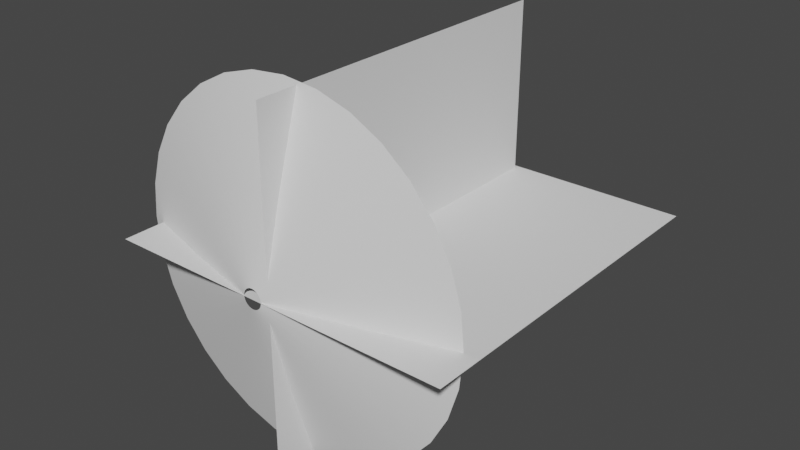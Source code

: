 # Source: muzzle.blend  (saved by Blender 2.92.15; exported with 4.5.12 LTS)
import bpy
from mathutils import Matrix  # noqa: F401  (used for matrix-valued properties, if any)

bpy.ops.wm.read_factory_settings(use_empty=True)
scene = bpy.context.scene
scene.name = 'Scene'

# ---- collections
col_collection = bpy.data.collections.new('Collection'); scene.collection.children.link(col_collection)

# ---- world
world_world = bpy.data.worlds.new('World'); scene.world = world_world
world_world.use_nodes = True; world_world.node_tree.nodes.clear()
_N = world_world.node_tree.nodes; _L = world_world.node_tree.links
n0 = _N.new('ShaderNodeOutputWorld'); n0.name = 'World Output'; n0.location = (300, 300)
n1 = _N.new('ShaderNodeBackground'); n1.name = 'Background'; n1.location = (10, 300)
n1.inputs[0].default_value = (0.05088, 0.05088, 0.05088, 1.0)
_L.new(n1.outputs[0], n0.inputs[0])
n0.is_active_output = True
world_world.color = (0.05088, 0.05088, 0.05088)
world_world.use_sun_shadow = False
world_world.sun_shadow_jitter_overblur = 0.0

# ---- meshes
me_circle_002 = bpy.data.meshes.new('Circle.002')
me_circle_002.from_pydata([(0.0, 1.0, -0.264), (-0.1951, 0.9808, -0.264), (-0.3827, 0.9239, -0.264), (-0.5556, 0.8315, -0.264), (-0.7071, 0.7071, -0.264), (-0.8315, 0.5556, -0.264), (-0.9239, 0.3827, -0.264), (-0.9808, 0.1951, -0.264), (-1.0, 7.55e-08, -0.264), (-0.9808, -0.1951, -0.264), (-0.9239, -0.3827, -0.264), (-0.8315, -0.5556, -0.264), (-0.7071, -0.7071, -0.264), (-0.5556, -0.8315, -0.264), (-0.3827, -0.9239, -0.264), (-0.1951, -0.9808, -0.264), (3.258e-07, -1.0, -0.264), (0.1951, -0.9808, -0.264), (0.3827, -0.9239, -0.264), (0.5556, -0.8315, -0.264), (0.7071, -0.7071, -0.264), (0.8315, -0.5556, -0.264), (0.9239, -0.3827, -0.264), (0.9808, -0.1951, -0.264), (1.0, 9.656e-07, -0.264), (0.9808, 0.1951, -0.264), (0.9239, 0.3827, -0.264), (0.8315, 0.5556, -0.264), (0.7071, 0.7071, -0.264), (0.5556, 0.8315, -0.264), (0.3827, 0.9239, -0.264), (0.1951, 0.9808, -0.264), (-1.123e-07, 0.05466, 0.0), (-0.01066, 0.05361, 0.0), (-0.02092, 0.0505, 0.0), (-0.03037, 0.04545, 0.0), (-0.03865, 0.03865, 0.0), (-0.04545, 0.03037, 0.0), (-0.0505, 0.02092, 0.0), (-0.05361, 0.01066, 0.0), (-0.05466, 2.735e-07, 0.0), (-0.05361, -0.01066, 0.0), (-0.0505, -0.02092, 0.0), (-0.04545, -0.03037, 0.0), (-0.03865, -0.03865, 0.0), (-0.03037, -0.04545, 0.0), (-0.02092, -0.0505, 0.0), (-0.01066, -0.05361, 0.0), (-9.444e-08, -0.05466, 0.0), (0.01066, -0.05361, 0.0), (0.02092, -0.0505, 0.0), (0.03037, -0.04545, 0.0), (0.03865, -0.03865, 0.0), (0.04545, -0.03037, 0.0), (0.0505, -0.02092, 0.0), (0.05361, -0.01066, 0.0), (0.05466, 3.222e-07, 0.0), (0.05361, 0.01066, 0.0), (0.0505, 0.02092, 0.0), (0.04545, 0.03037, 0.0), (0.03865, 0.03865, 0.0), (0.03037, 0.04545, 0.0), (0.02092, 0.0505, 0.0), (0.01066, 0.05361, 0.0), (-0.2018, -0.4872, -0.1241), (-0.1029, -0.5172, -0.1241), (-0.1029, 0.5172, -0.1241), (-0.2018, 0.4872, -0.1241), (0.3729, 0.3729, -0.1241), (0.293, 0.4385, -0.1241), (1.157e-07, -0.5273, -0.1241), (-0.293, 0.4385, -0.1241), (0.2018, 0.4872, -0.1241), (0.1029, -0.5172, -0.1241), (-0.3729, 0.3729, -0.1241), (0.1029, 0.5172, -0.1241), (0.2018, -0.4872, -0.1241), (-0.4385, 0.293, -0.1241), (-5.613e-08, 0.5273, -0.1241), (0.293, -0.4385, -0.1241), (-0.4872, 0.2018, -0.1241), (0.3729, -0.3729, -0.1241), (-0.5172, 0.1029, -0.1241), (0.4385, -0.293, -0.1241), (-0.5273, 1.745e-07, -0.1241), (0.4872, -0.2018, -0.1241), (-0.5172, -0.1029, -0.1241), (0.5172, -0.1029, -0.1241), (-0.4872, -0.2018, -0.1241), (0.5273, 6.439e-07, -0.1241), (-0.4385, -0.293, -0.1241), (0.5172, 0.1029, -0.1241), (-0.3729, -0.3729, -0.1241), (0.4872, 0.2018, -0.1241), (-0.293, -0.4385, -0.1241), (0.4385, 0.293, -0.1241)], [], [(65, 64, 46, 47), (67, 66, 33, 34), (69, 68, 60, 61), (70, 65, 47, 48), (71, 67, 34, 35), (72, 69, 61, 62), (73, 70, 48, 49), (74, 71, 35, 36), (75, 72, 62, 63), (76, 73, 49, 50), (77, 74, 36, 37), (78, 75, 63, 32), (79, 76, 50, 51), (80, 77, 37, 38), (81, 79, 51, 52), (82, 80, 38, 39), (83, 81, 52, 53), (84, 82, 39, 40), (85, 83, 53, 54), (86, 84, 40, 41), (87, 85, 54, 55), (88, 86, 41, 42), (89, 87, 55, 56), (90, 88, 42, 43), (91, 89, 56, 57), (92, 90, 43, 44), (93, 91, 57, 58), (94, 92, 44, 45), (95, 93, 58, 59), (64, 94, 45, 46), (66, 78, 32, 33), (68, 95, 59, 60), (28, 27, 95, 68), (1, 0, 78, 66), (14, 13, 94, 64), (27, 26, 93, 95), (13, 12, 92, 94), (26, 25, 91, 93), (12, 11, 90, 92), (25, 24, 89, 91), (11, 10, 88, 90), (24, 23, 87, 89), (10, 9, 86, 88), (23, 22, 85, 87), (9, 8, 84, 86), (22, 21, 83, 85), (8, 7, 82, 84), (21, 20, 81, 83), (7, 6, 80, 82), (20, 19, 79, 81), (6, 5, 77, 80), (19, 18, 76, 79), (0, 31, 75, 78), (5, 4, 74, 77), (18, 17, 73, 76), (31, 30, 72, 75), (4, 3, 71, 74), (17, 16, 70, 73), (30, 29, 69, 72), (3, 2, 67, 71), (16, 15, 65, 70), (29, 28, 68, 69), (2, 1, 66, 67), (15, 14, 64, 65)])
me_circle_002.polygons.foreach_set('use_smooth', [True] * 64)
_uv = me_circle_002.uv_layers.new(name='UVMap')
_uv.uv.foreach_set('vector', [0.2798, 0.4989, 0.2497, 0.4987, 0.2474, 0.9987, 0.2774, 0.9989, 0.8499, 0.5016, 0.8199, 0.5014, 0.8176, 1.001, 0.8476, 1.002, 0.6999, 0.5009, 0.6699, 0.5007, 0.6675, 1.001, 0.6975, 1.001, 0.3098, 0.499, 0.2798, 0.4989, 0.2774, 0.9989, 0.3074, 0.999, 0.88, 0.5017, 0.8499, 0.5016, 0.8476, 1.002, 0.8776, 1.002, 0.7299, 0.501, 0.6999, 0.5009, 0.6975, 1.001, 0.7275, 1.001, 0.3398, 0.4991, 0.3098, 0.499, 0.3074, 0.999, 0.3374, 0.9991, 0.91, 0.5019, 0.88, 0.5017, 0.8776, 1.002, 0.9076, 1.002, 0.7599, 0.5011, 0.7299, 0.501, 0.7275, 1.001, 0.7575, 1.001, 0.3698, 0.4993, 0.3398, 0.4991, 0.3374, 0.9991, 0.3674, 0.9993, 0.94, 0.502, 0.91, 0.5019, 0.9076, 1.002, 0.9376, 1.002, 0.7899, 0.5013, 0.7599, 0.5011, 0.7575, 1.001, 0.7876, 1.001, 0.3998, 0.4994, 0.3698, 0.4993, 0.3674, 0.9993, 0.3974, 0.9994, 0.97, 0.5021, 0.94, 0.502, 0.9376, 1.002, 0.9676, 1.002, 0.4298, 0.4996, 0.3998, 0.4994, 0.3974, 0.9994, 0.4274, 0.9996, 1.0, 0.5023, 0.97, 0.5021, 0.9676, 1.002, 0.9976, 1.002, 0.4598, 0.4997, 0.4298, 0.4996, 0.4274, 0.9996, 0.4574, 0.9997, 0.06968, 0.4979, 0.03967, 0.4977, 0.0373, 0.9977, 0.06731, 0.9979, 0.4898, 0.4999, 0.4598, 0.4997, 0.4574, 0.9997, 0.4875, 0.9999, 0.09969, 0.498, 0.06968, 0.4979, 0.06731, 0.9979, 0.09732, 0.998, 0.5198, 0.5, 0.4898, 0.4999, 0.4875, 0.9999, 0.5175, 1.0, 0.1297, 0.4981, 0.09969, 0.498, 0.09732, 0.998, 0.1273, 0.9981, 0.5498, 0.5001, 0.5198, 0.5, 0.5175, 1.0, 0.5475, 1.0, 0.1597, 0.4983, 0.1297, 0.4981, 0.1273, 0.9981, 0.1573, 0.9983, 0.5799, 0.5003, 0.5498, 0.5001, 0.5475, 1.0, 0.5775, 1.0, 0.1897, 0.4984, 0.1597, 0.4983, 0.1573, 0.9983, 0.1874, 0.9984, 0.6099, 0.5004, 0.5799, 0.5003, 0.5775, 1.0, 0.6075, 1.0, 0.2197, 0.4986, 0.1897, 0.4984, 0.1874, 0.9984, 0.2174, 0.9986, 0.6399, 0.5006, 0.6099, 0.5004, 0.6075, 1.0, 0.6375, 1.001, 0.2497, 0.4987, 0.2197, 0.4986, 0.2174, 0.9986, 0.2474, 0.9987, 0.8199, 0.5014, 0.7899, 0.5013, 0.7876, 1.001, 0.8176, 1.001, 0.6699, 0.5007, 0.6399, 0.5006, 0.6375, 1.001, 0.6675, 1.001, 0.6723, 0.0007176, 0.6422, 0.0005753, 0.6399, 0.5006, 0.6699, 0.5007, 0.8223, 0.00143, 0.7923, 0.001287, 0.7899, 0.5013, 0.8199, 0.5014, 0.2521, -0.001276, 0.2221, -0.001418, 0.2197, 0.4986, 0.2497, 0.4987, 0.6422, 0.0005753, 0.6122, 0.0004328, 0.6099, 0.5004, 0.6399, 0.5006, 0.2221, -0.001418, 0.1921, -0.001561, 0.1897, 0.4984, 0.2197, 0.4986, 0.6122, 0.0004328, 0.5822, 0.0002905, 0.5799, 0.5003, 0.6099, 0.5004, 0.1921, -0.001561, 0.1621, -0.001703, 0.1597, 0.4983, 0.1897, 0.4984, 0.5822, 0.0002905, 0.5522, 0.0001481, 0.5498, 0.5001, 0.5799, 0.5003, 0.1621, -0.001703, 0.1321, -0.001846, 0.1297, 0.4981, 0.1597, 0.4983, 0.5522, 0.0001481, 0.5222, 5.603e-06, 0.5198, 0.5, 0.5498, 0.5001, 0.1321, -0.001846, 0.1021, -0.001988, 0.09969, 0.498, 0.1297, 0.4981, 0.5222, 5.603e-06, 0.4922, -0.0001369, 0.4898, 0.4999, 0.5198, 0.5, 0.1021, -0.001988, 0.07206, -0.002131, 0.06968, 0.4979, 0.09969, 0.498, 0.4922, -0.0001369, 0.4622, -0.0002792, 0.4598, 0.4997, 0.4898, 0.4999, 0.07206, -0.002131, 0.04205, -0.002273, 0.03967, 0.4977, 0.06968, 0.4979, 0.4622, -0.0002792, 0.4322, -0.0004215, 0.4298, 0.4996, 0.4598, 0.4997, 1.002, 0.002284, 0.9724, 0.002142, 0.97, 0.5021, 1.0, 0.5023, 0.4322, -0.0004215, 0.4022, -0.000564, 0.3998, 0.4994, 0.4298, 0.4996, 0.9724, 0.002142, 0.9423, 0.001999, 0.94, 0.502, 0.97, 0.5021, 0.4022, -0.000564, 0.3722, -0.0007064, 0.3698, 0.4993, 0.3998, 0.4994, 0.7923, 0.001287, 0.7623, 0.001145, 0.7599, 0.5011, 0.7899, 0.5013, 0.9423, 0.001999, 0.9123, 0.001857, 0.91, 0.5019, 0.94, 0.502, 0.3722, -0.0007064, 0.3421, -0.0008488, 0.3398, 0.4991, 0.3698, 0.4993, 0.7623, 0.001145, 0.7323, 0.001002, 0.7299, 0.501, 0.7599, 0.5011, 0.9123, 0.001857, 0.8823, 0.001715, 0.88, 0.5017, 0.91, 0.5019, 0.3421, -0.0008488, 0.3121, -0.0009912, 0.3098, 0.499, 0.3398, 0.4991, 0.7323, 0.001002, 0.7023, 0.0008601, 0.6999, 0.5009, 0.7299, 0.501, 0.8823, 0.001715, 0.8523, 0.001572, 0.8499, 0.5016, 0.88, 0.5017, 0.3121, -0.0009912, 0.2821, -0.001134, 0.2798, 0.4989, 0.3098, 0.499, 0.7023, 0.0008601, 0.6723, 0.0007176, 0.6699, 0.5007, 0.6999, 0.5009, 0.8523, 0.001572, 0.8223, 0.00143, 0.8199, 0.5014, 0.8499, 0.5016, 0.2821, -0.001134, 0.2521, -0.001276, 0.2497, 0.4987, 0.2798, 0.4989])
me_circle_002.use_remesh_fix_poles = True
me_circle_002.use_remesh_preserve_attributes = False
me_circle_002.use_mirror_vertex_groups = False
me_circle_002.update()
me_plane = bpy.data.meshes.new('Plane')
me_plane.from_pydata([(-0.9163, -0.003507, 2.161e-07), (1.084, -0.003507, 2.161e-07), (-0.9163, 1.996, 2.161e-07), (1.084, 1.996, 2.161e-07), (0.08368, 0.02101, 0.9755), (0.08368, 0.02101, -0.9755), (0.08368, 1.972, 0.9755), (0.08368, 1.972, -0.9755)], [], [(0, 1, 3, 2), (4, 5, 7, 6)])
_uv = me_plane.uv_layers.new(name='UVMap')
_uv.uv.foreach_set('vector', [0.001296, 1.001, -0.001293, 0.001296, 0.9987, -0.001293, 1.001, 0.9987, 0.001296, 1.001, -0.001293, 0.001296, 0.9987, -0.001293, 1.001, 0.9987])
me_plane.use_remesh_fix_poles = True
me_plane.use_remesh_preserve_attributes = False
me_plane.use_mirror_vertex_groups = False
me_plane.update()

# ---- objects
ob_circle = bpy.data.objects.new('Circle', me_circle_002)
ob_plane = bpy.data.objects.new('Plane', me_plane)

# ---- transforms, parenting, visibility, modifiers, constraints
ob_circle.location = (0.0, 0.0, 0.0)
ob_circle.rotation_euler = (1.571, -0.0, 0.0)
ob_circle.lineart.crease_threshold = 0.0
ob_plane.location = (0.0, 0.0, 0.0)
ob_plane.lineart.crease_threshold = 0.0

# ---- collection membership
col_collection.objects.link(ob_circle)
col_collection.objects.link(ob_plane)

# ---- scene / render settings (as saved in the file)
scene.frame_start = 1; scene.frame_end = 250; scene.frame_set(129)
scene.render.engine = 'BLENDER_EEVEE_NEXT'
scene.cycles.use_denoising = False
scene.cycles.samples = 128
scene.cycles.sampling_pattern = 'TABULATED_SOBOL'
scene.cycles.use_adaptive_sampling = False
scene.cycles.use_light_tree = False
scene.view_settings.view_transform = 'Filmic'
bpy.context.view_layer.update()

# ---- added for rendering (the .blend has no active camera and no usable light): camera, sun
cam_auto = bpy.data.cameras.new('AutoCamera')
cam_auto.lens = 50.0
cam_auto.sensor_width = 36.0
cam_auto.clip_end = 1000.0
ob_auto_camera = bpy.data.objects.new('AutoCamera', cam_auto)
scene.collection.objects.link(ob_auto_camera)
ob_auto_camera.location = (3.29222, -2.90397, 2.60031)
ob_auto_camera.rotation_euler = (1.09748, -7.21219e-08, 0.694738)
scene.camera = ob_auto_camera
light_auto_sun = bpy.data.lights.new('AutoSun', 'SUN')
light_auto_sun.energy = 3.0
light_auto_sun.angle = 0.0523599
ob_auto_sun = bpy.data.objects.new('AutoSun', light_auto_sun)
scene.collection.objects.link(ob_auto_sun)
ob_auto_sun.rotation_euler = (0.872665, 0.174533, 0.523599)
bpy.context.view_layer.update()
